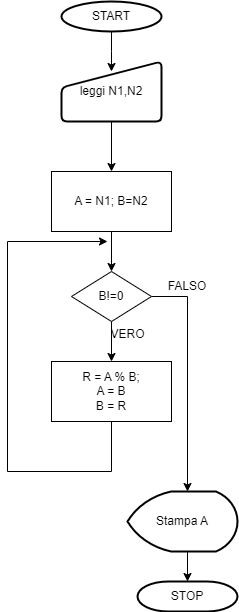

The diagram above was exported from draw.io. Its source (the exported page's mxGraphModel, read from the mxfile embedded in the PNG):
<mxGraphModel dx="1100" dy="990" grid="1" gridSize="10" guides="1" tooltips="1" connect="1" arrows="1" fold="1" page="1" pageScale="1" pageWidth="827" pageHeight="1169" math="0" shadow="0">
  <root>
    <mxCell id="0" />
    <mxCell id="1" parent="0" />
    <mxCell id="yjLusuFeGfCBhIXm1TW2-4" style="edgeStyle=orthogonalEdgeStyle;rounded=0;orthogonalLoop=1;jettySize=auto;html=1;exitX=0.5;exitY=1;exitDx=0;exitDy=0;exitPerimeter=0;entryX=0.5;entryY=0;entryDx=0;entryDy=0;" parent="1" source="yjLusuFeGfCBhIXm1TW2-1" edge="1">
      <mxGeometry relative="1" as="geometry">
        <mxPoint x="364" y="200" as="targetPoint" />
      </mxGeometry>
    </mxCell>
    <mxCell id="yjLusuFeGfCBhIXm1TW2-1" value="START" style="strokeWidth=2;html=1;shape=mxgraph.flowchart.start_1;whiteSpace=wrap;" parent="1" vertex="1">
      <mxGeometry x="314" y="130" width="100" height="30" as="geometry" />
    </mxCell>
    <mxCell id="yjLusuFeGfCBhIXm1TW2-7" value="" style="edgeStyle=orthogonalEdgeStyle;rounded=0;orthogonalLoop=1;jettySize=auto;html=1;exitX=0.5;exitY=1;exitDx=0;exitDy=0;" parent="1" source="cN1u12LDl4KIjIRUd9Vd-2" target="yjLusuFeGfCBhIXm1TW2-6" edge="1">
      <mxGeometry relative="1" as="geometry">
        <mxPoint x="364" y="260" as="sourcePoint" />
      </mxGeometry>
    </mxCell>
    <mxCell id="yjLusuFeGfCBhIXm1TW2-5" value="R = A % B;&lt;br&gt;A = B&lt;br&gt;B = R" style="rounded=0;whiteSpace=wrap;html=1;" parent="1" vertex="1">
      <mxGeometry x="304" y="490" width="120" height="60" as="geometry" />
    </mxCell>
    <mxCell id="yjLusuFeGfCBhIXm1TW2-9" value="" style="edgeStyle=orthogonalEdgeStyle;rounded=0;orthogonalLoop=1;jettySize=auto;html=1;" parent="1" source="yjLusuFeGfCBhIXm1TW2-6" target="yjLusuFeGfCBhIXm1TW2-8" edge="1">
      <mxGeometry relative="1" as="geometry" />
    </mxCell>
    <mxCell id="yjLusuFeGfCBhIXm1TW2-6" value="A = N1; B=N2" style="whiteSpace=wrap;html=1;" parent="1" vertex="1">
      <mxGeometry x="304" y="300" width="120" height="60" as="geometry" />
    </mxCell>
    <mxCell id="yjLusuFeGfCBhIXm1TW2-10" style="edgeStyle=orthogonalEdgeStyle;rounded=0;orthogonalLoop=1;jettySize=auto;html=1;entryX=0.5;entryY=0;entryDx=0;entryDy=0;" parent="1" source="yjLusuFeGfCBhIXm1TW2-8" target="yjLusuFeGfCBhIXm1TW2-5" edge="1">
      <mxGeometry relative="1" as="geometry" />
    </mxCell>
    <mxCell id="yjLusuFeGfCBhIXm1TW2-15" style="edgeStyle=orthogonalEdgeStyle;rounded=0;orthogonalLoop=1;jettySize=auto;html=1;" parent="1" source="yjLusuFeGfCBhIXm1TW2-8" edge="1">
      <mxGeometry relative="1" as="geometry">
        <Array as="points">
          <mxPoint x="440" y="425" />
        </Array>
        <mxPoint x="440" y="620" as="targetPoint" />
      </mxGeometry>
    </mxCell>
    <mxCell id="yjLusuFeGfCBhIXm1TW2-8" value="B!=0" style="rhombus;whiteSpace=wrap;html=1;" parent="1" vertex="1">
      <mxGeometry x="324" y="400" width="80" height="50" as="geometry" />
    </mxCell>
    <mxCell id="yjLusuFeGfCBhIXm1TW2-12" value="" style="endArrow=classic;html=1;rounded=0;exitX=0.5;exitY=1;exitDx=0;exitDy=0;" parent="1" source="yjLusuFeGfCBhIXm1TW2-5" edge="1">
      <mxGeometry width="50" height="50" relative="1" as="geometry">
        <mxPoint x="380" y="630" as="sourcePoint" />
        <mxPoint x="360" y="370" as="targetPoint" />
        <Array as="points">
          <mxPoint x="364" y="600" />
          <mxPoint x="260" y="600" />
          <mxPoint x="260" y="370" />
        </Array>
      </mxGeometry>
    </mxCell>
    <mxCell id="yjLusuFeGfCBhIXm1TW2-13" value="FALSO" style="text;html=1;align=center;verticalAlign=middle;whiteSpace=wrap;rounded=0;" parent="1" vertex="1">
      <mxGeometry x="410" y="400" width="60" height="30" as="geometry" />
    </mxCell>
    <mxCell id="yjLusuFeGfCBhIXm1TW2-17" value="STOP" style="strokeWidth=2;html=1;shape=mxgraph.flowchart.terminator;whiteSpace=wrap;" parent="1" vertex="1">
      <mxGeometry x="390" y="710" width="100" height="30" as="geometry" />
    </mxCell>
    <mxCell id="yjLusuFeGfCBhIXm1TW2-18" style="edgeStyle=orthogonalEdgeStyle;rounded=0;orthogonalLoop=1;jettySize=auto;html=1;exitX=0.5;exitY=1;exitDx=0;exitDy=0;entryX=0.5;entryY=0;entryDx=0;entryDy=0;entryPerimeter=0;" parent="1" target="yjLusuFeGfCBhIXm1TW2-17" edge="1">
      <mxGeometry relative="1" as="geometry">
        <mxPoint x="440" y="680" as="sourcePoint" />
      </mxGeometry>
    </mxCell>
    <mxCell id="cN1u12LDl4KIjIRUd9Vd-1" value="VERO" style="text;html=1;align=center;verticalAlign=middle;resizable=0;points=[];autosize=1;strokeColor=none;fillColor=none;" vertex="1" parent="1">
      <mxGeometry x="350" y="448" width="60" height="30" as="geometry" />
    </mxCell>
    <mxCell id="cN1u12LDl4KIjIRUd9Vd-2" value="leggi N1,N2" style="html=1;strokeWidth=2;shape=manualInput;whiteSpace=wrap;rounded=1;size=26;arcSize=11;" vertex="1" parent="1">
      <mxGeometry x="314" y="190" width="100" height="60" as="geometry" />
    </mxCell>
    <mxCell id="cN1u12LDl4KIjIRUd9Vd-3" value="Stampa A" style="strokeWidth=2;html=1;shape=mxgraph.flowchart.display;whiteSpace=wrap;" vertex="1" parent="1">
      <mxGeometry x="380" y="620" width="110" height="60" as="geometry" />
    </mxCell>
  </root>
</mxGraphModel>